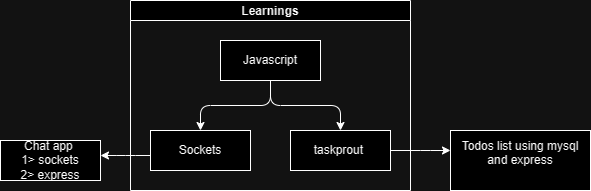

The diagram above was exported from draw.io. Its source (the exported page's mxGraphModel, read from the mxfile embedded in the PNG):
<mxGraphModel dx="1869" dy="553" grid="1" gridSize="10" guides="1" tooltips="1" connect="1" arrows="1" fold="1" page="1" pageScale="1" pageWidth="827" pageHeight="1169" math="0" shadow="0">
  <root>
    <mxCell id="0" />
    <mxCell id="1" parent="0" />
    <mxCell id="Icnp-mFWbqOKecTFpdO9-1" value="Learnings" style="swimlane;startSize=20;horizontal=1;childLayout=treeLayout;horizontalTree=0;resizable=0;containerType=tree;fontSize=12;" vertex="1" parent="1">
      <mxGeometry x="-200" y="100" width="280" height="190" as="geometry" />
    </mxCell>
    <mxCell id="Icnp-mFWbqOKecTFpdO9-2" value="Javascript" style="whiteSpace=wrap;html=1;" vertex="1" parent="Icnp-mFWbqOKecTFpdO9-1">
      <mxGeometry x="90" y="40" width="100" height="40" as="geometry" />
    </mxCell>
    <mxCell id="Icnp-mFWbqOKecTFpdO9-3" value="Sockets" style="whiteSpace=wrap;html=1;" vertex="1" parent="Icnp-mFWbqOKecTFpdO9-1">
      <mxGeometry x="20" y="130" width="100" height="40" as="geometry" />
    </mxCell>
    <mxCell id="Icnp-mFWbqOKecTFpdO9-4" value="" style="edgeStyle=elbowEdgeStyle;elbow=vertical;html=1;rounded=1;curved=0;sourcePerimeterSpacing=0;targetPerimeterSpacing=0;startSize=6;endSize=6;" edge="1" parent="Icnp-mFWbqOKecTFpdO9-1" source="Icnp-mFWbqOKecTFpdO9-2" target="Icnp-mFWbqOKecTFpdO9-3">
      <mxGeometry relative="1" as="geometry" />
    </mxCell>
    <mxCell id="Icnp-mFWbqOKecTFpdO9-5" value="taskprout&amp;nbsp;" style="whiteSpace=wrap;html=1;" vertex="1" parent="Icnp-mFWbqOKecTFpdO9-1">
      <mxGeometry x="160" y="130" width="100" height="40" as="geometry" />
    </mxCell>
    <mxCell id="Icnp-mFWbqOKecTFpdO9-6" value="" style="edgeStyle=elbowEdgeStyle;elbow=vertical;html=1;rounded=1;curved=0;sourcePerimeterSpacing=0;targetPerimeterSpacing=0;startSize=6;endSize=6;" edge="1" parent="Icnp-mFWbqOKecTFpdO9-1" source="Icnp-mFWbqOKecTFpdO9-2" target="Icnp-mFWbqOKecTFpdO9-5">
      <mxGeometry relative="1" as="geometry" />
    </mxCell>
    <mxCell id="Icnp-mFWbqOKecTFpdO9-18" value="Todos list using mysql and express&lt;div&gt;&lt;br&gt;&lt;/div&gt;" style="whiteSpace=wrap;html=1;" vertex="1" parent="1">
      <mxGeometry x="120" y="230" width="140" height="60" as="geometry" />
    </mxCell>
    <mxCell id="Icnp-mFWbqOKecTFpdO9-17" value="" style="edgeStyle=elbowEdgeStyle;elbow=vertical;html=1;rounded=1;curved=0;sourcePerimeterSpacing=0;targetPerimeterSpacing=0;startSize=6;endSize=6;" edge="1" target="Icnp-mFWbqOKecTFpdO9-18" source="Icnp-mFWbqOKecTFpdO9-5" parent="1">
      <mxGeometry relative="1" as="geometry">
        <mxPoint x="-200" y="300" as="sourcePoint" />
      </mxGeometry>
    </mxCell>
    <mxCell id="Icnp-mFWbqOKecTFpdO9-26" value="Chat app&amp;nbsp;&lt;div&gt;1&amp;gt; sockets&lt;/div&gt;&lt;div&gt;2&amp;gt; express&lt;/div&gt;" style="whiteSpace=wrap;html=1;" vertex="1" parent="1">
      <mxGeometry x="-330" y="240" width="100" height="40" as="geometry" />
    </mxCell>
    <mxCell id="Icnp-mFWbqOKecTFpdO9-25" value="" style="edgeStyle=elbowEdgeStyle;elbow=vertical;html=1;rounded=1;curved=0;sourcePerimeterSpacing=0;targetPerimeterSpacing=0;startSize=6;endSize=6;" edge="1" target="Icnp-mFWbqOKecTFpdO9-26" source="Icnp-mFWbqOKecTFpdO9-3" parent="1">
      <mxGeometry relative="1" as="geometry">
        <mxPoint x="-130" y="300" as="sourcePoint" />
      </mxGeometry>
    </mxCell>
  </root>
</mxGraphModel>